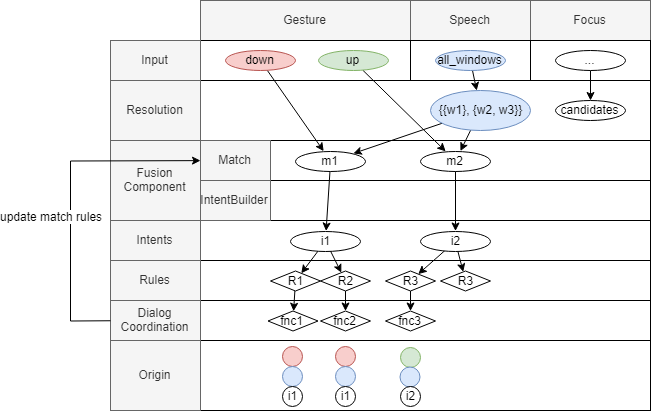

The diagram above was exported from draw.io. Its source (the exported page's mxGraphModel, read from the mxfile embedded in the PNG):
<mxGraphModel dx="1134" dy="3127" grid="1" gridSize="10" guides="1" tooltips="1" connect="1" arrows="1" fold="1" page="1" pageScale="1" pageWidth="827" pageHeight="1169" math="0" shadow="0">
  <root>
    <mxCell id="0" />
    <mxCell id="1" parent="0" />
    <mxCell id="2" value="" style="rounded=0;whiteSpace=wrap;html=1;align=center;" vertex="1" parent="1">
      <mxGeometry x="550" y="640" width="450" height="60" as="geometry" />
    </mxCell>
    <mxCell id="3" value="" style="rounded=0;whiteSpace=wrap;html=1;align=center;" vertex="1" parent="1">
      <mxGeometry x="620" y="740" width="380" height="40" as="geometry" />
    </mxCell>
    <mxCell id="4" value="" style="rounded=0;whiteSpace=wrap;html=1;align=center;" vertex="1" parent="1">
      <mxGeometry x="550" y="900" width="450" height="70" as="geometry" />
    </mxCell>
    <mxCell id="5" value="Gesture" style="rounded=0;whiteSpace=wrap;html=1;align=center;fillColor=#f5f5f5;strokeColor=#666666;fontColor=#333333;" vertex="1" parent="1">
      <mxGeometry x="550" y="560" width="210" height="40" as="geometry" />
    </mxCell>
    <mxCell id="6" value="Speech" style="rounded=0;whiteSpace=wrap;html=1;align=center;fillColor=#f5f5f5;strokeColor=#666666;fontColor=#333333;" vertex="1" parent="1">
      <mxGeometry x="760" y="560" width="120" height="40" as="geometry" />
    </mxCell>
    <mxCell id="7" value="Focus" style="rounded=0;whiteSpace=wrap;html=1;align=center;fillColor=#f5f5f5;strokeColor=#666666;fontColor=#333333;" vertex="1" parent="1">
      <mxGeometry x="880" y="560" width="120" height="40" as="geometry" />
    </mxCell>
    <mxCell id="8" value="" style="rounded=0;whiteSpace=wrap;html=1;align=center;" vertex="1" parent="1">
      <mxGeometry x="550" y="600" width="210" height="40" as="geometry" />
    </mxCell>
    <mxCell id="9" value="" style="rounded=0;whiteSpace=wrap;html=1;align=center;" vertex="1" parent="1">
      <mxGeometry x="760" y="600" width="120" height="40" as="geometry" />
    </mxCell>
    <mxCell id="10" value="" style="rounded=0;whiteSpace=wrap;html=1;align=center;" vertex="1" parent="1">
      <mxGeometry x="880" y="600" width="120" height="40" as="geometry" />
    </mxCell>
    <mxCell id="11" value="" style="rounded=0;whiteSpace=wrap;html=1;align=center;" vertex="1" parent="1">
      <mxGeometry x="620" y="700" width="380" height="40" as="geometry" />
    </mxCell>
    <mxCell id="12" value="" style="rounded=0;whiteSpace=wrap;html=1;align=center;" vertex="1" parent="1">
      <mxGeometry x="550" y="780" width="450" height="40" as="geometry" />
    </mxCell>
    <mxCell id="13" value="" style="rounded=0;whiteSpace=wrap;html=1;align=center;" vertex="1" parent="1">
      <mxGeometry x="550" y="820" width="450" height="40" as="geometry" />
    </mxCell>
    <mxCell id="14" value="" style="rounded=0;whiteSpace=wrap;html=1;align=center;" vertex="1" parent="1">
      <mxGeometry x="550" y="860" width="450" height="40" as="geometry" />
    </mxCell>
    <mxCell id="15" style="edgeStyle=none;rounded=0;orthogonalLoop=1;jettySize=auto;html=1;" edge="1" source="16" target="22" parent="1">
      <mxGeometry relative="1" as="geometry">
        <mxPoint x="644.2896786855408" y="650.4797143871474" as="targetPoint" />
      </mxGeometry>
    </mxCell>
    <mxCell id="16" value="down" style="ellipse;whiteSpace=wrap;html=1;align=center;fillColor=#f8cecc;strokeColor=#b85450;" vertex="1" parent="1">
      <mxGeometry x="575" y="610" width="70" height="20" as="geometry" />
    </mxCell>
    <mxCell id="17" style="edgeStyle=none;rounded=0;orthogonalLoop=1;jettySize=auto;html=1;" edge="1" source="18" target="51" parent="1">
      <mxGeometry relative="1" as="geometry">
        <mxPoint x="681.687819738052" y="653.5302255180477" as="targetPoint" />
      </mxGeometry>
    </mxCell>
    <mxCell id="18" value="all_windows" style="ellipse;whiteSpace=wrap;html=1;align=center;fillColor=#dae8fc;strokeColor=#6c8ebf;" vertex="1" parent="1">
      <mxGeometry x="785" y="610" width="70" height="20" as="geometry" />
    </mxCell>
    <mxCell id="19" style="edgeStyle=none;rounded=0;orthogonalLoop=1;jettySize=auto;html=1;" edge="1" source="20" target="24" parent="1">
      <mxGeometry relative="1" as="geometry">
        <mxPoint x="784.3241402335564" y="651.931371798461" as="targetPoint" />
      </mxGeometry>
    </mxCell>
    <mxCell id="20" value="up" style="ellipse;whiteSpace=wrap;html=1;align=center;fillColor=#d5e8d4;strokeColor=#82b366;" vertex="1" parent="1">
      <mxGeometry x="667.5" y="610" width="70" height="20" as="geometry" />
    </mxCell>
    <mxCell id="21" style="edgeStyle=none;rounded=0;orthogonalLoop=1;jettySize=auto;html=1;" edge="1" source="22" target="27" parent="1">
      <mxGeometry relative="1" as="geometry">
        <mxPoint x="655" y="750.5" as="targetPoint" />
      </mxGeometry>
    </mxCell>
    <mxCell id="22" value="m1" style="ellipse;whiteSpace=wrap;html=1;align=center;" vertex="1" parent="1">
      <mxGeometry x="645" y="710.5" width="70" height="20" as="geometry" />
    </mxCell>
    <mxCell id="23" style="edgeStyle=none;rounded=0;orthogonalLoop=1;jettySize=auto;html=1;" edge="1" source="24" target="30" parent="1">
      <mxGeometry relative="1" as="geometry">
        <mxPoint x="805" y="750.5" as="targetPoint" />
      </mxGeometry>
    </mxCell>
    <mxCell id="24" value="m2" style="ellipse;whiteSpace=wrap;html=1;align=center;" vertex="1" parent="1">
      <mxGeometry x="770" y="710.5" width="70" height="20" as="geometry" />
    </mxCell>
    <mxCell id="25" style="edgeStyle=none;rounded=0;orthogonalLoop=1;jettySize=auto;html=1;" edge="1" source="27" target="32" parent="1">
      <mxGeometry relative="1" as="geometry" />
    </mxCell>
    <mxCell id="26" style="edgeStyle=none;rounded=0;orthogonalLoop=1;jettySize=auto;html=1;" edge="1" source="27" target="34" parent="1">
      <mxGeometry relative="1" as="geometry" />
    </mxCell>
    <mxCell id="27" value="i1" style="ellipse;whiteSpace=wrap;html=1;align=center;" vertex="1" parent="1">
      <mxGeometry x="640" y="790.5" width="70" height="20" as="geometry" />
    </mxCell>
    <mxCell id="28" style="edgeStyle=none;rounded=0;orthogonalLoop=1;jettySize=auto;html=1;" edge="1" source="30" target="36" parent="1">
      <mxGeometry relative="1" as="geometry" />
    </mxCell>
    <mxCell id="29" style="edgeStyle=none;rounded=0;orthogonalLoop=1;jettySize=auto;html=1;" edge="1" source="30" target="39" parent="1">
      <mxGeometry relative="1" as="geometry" />
    </mxCell>
    <mxCell id="30" value="i2" style="ellipse;whiteSpace=wrap;html=1;align=center;" vertex="1" parent="1">
      <mxGeometry x="770" y="790.5" width="70" height="20" as="geometry" />
    </mxCell>
    <mxCell id="31" style="edgeStyle=none;rounded=0;orthogonalLoop=1;jettySize=auto;html=1;" edge="1" source="32" target="37" parent="1">
      <mxGeometry relative="1" as="geometry" />
    </mxCell>
    <mxCell id="32" value="R1" style="rhombus;whiteSpace=wrap;html=1;align=center;" vertex="1" parent="1">
      <mxGeometry x="620" y="830.5" width="50" height="20" as="geometry" />
    </mxCell>
    <mxCell id="33" style="edgeStyle=none;rounded=0;orthogonalLoop=1;jettySize=auto;html=1;" edge="1" source="34" target="38" parent="1">
      <mxGeometry relative="1" as="geometry" />
    </mxCell>
    <mxCell id="34" value="R2" style="rhombus;whiteSpace=wrap;html=1;align=center;" vertex="1" parent="1">
      <mxGeometry x="670" y="830.5" width="50" height="20" as="geometry" />
    </mxCell>
    <mxCell id="35" style="edgeStyle=none;rounded=0;orthogonalLoop=1;jettySize=auto;html=1;" edge="1" source="36" target="40" parent="1">
      <mxGeometry relative="1" as="geometry" />
    </mxCell>
    <mxCell id="36" value="R3" style="rhombus;whiteSpace=wrap;html=1;align=center;" vertex="1" parent="1">
      <mxGeometry x="735" y="830.5" width="50" height="20" as="geometry" />
    </mxCell>
    <mxCell id="37" value="fnc1" style="rhombus;whiteSpace=wrap;html=1;align=center;" vertex="1" parent="1">
      <mxGeometry x="617.5" y="870.5" width="50" height="20" as="geometry" />
    </mxCell>
    <mxCell id="38" value="fnc2" style="rhombus;whiteSpace=wrap;html=1;align=center;" vertex="1" parent="1">
      <mxGeometry x="670" y="870.5" width="50" height="20" as="geometry" />
    </mxCell>
    <mxCell id="39" value="R3" style="rhombus;whiteSpace=wrap;html=1;align=center;" vertex="1" parent="1">
      <mxGeometry x="790" y="830.5" width="50" height="20" as="geometry" />
    </mxCell>
    <mxCell id="40" value="fnc3" style="rhombus;whiteSpace=wrap;html=1;align=center;" vertex="1" parent="1">
      <mxGeometry x="735" y="870.5" width="50" height="20" as="geometry" />
    </mxCell>
    <mxCell id="41" value="" style="ellipse;whiteSpace=wrap;html=1;aspect=fixed;fillColor=#f8cecc;align=center;strokeColor=#b85450;" vertex="1" parent="1">
      <mxGeometry x="632.5" y="906" width="20" height="20" as="geometry" />
    </mxCell>
    <mxCell id="42" value="" style="ellipse;whiteSpace=wrap;html=1;aspect=fixed;fillColor=#dae8fc;align=center;strokeColor=#6c8ebf;" vertex="1" parent="1">
      <mxGeometry x="632.5" y="926" width="20" height="20" as="geometry" />
    </mxCell>
    <mxCell id="43" value="" style="ellipse;whiteSpace=wrap;html=1;aspect=fixed;fillColor=#f8cecc;align=center;strokeColor=#b85450;" vertex="1" parent="1">
      <mxGeometry x="685" y="906" width="20" height="20" as="geometry" />
    </mxCell>
    <mxCell id="44" value="" style="ellipse;whiteSpace=wrap;html=1;aspect=fixed;fillColor=#dae8fc;align=center;strokeColor=#6c8ebf;" vertex="1" parent="1">
      <mxGeometry x="685" y="926" width="20" height="20" as="geometry" />
    </mxCell>
    <mxCell id="45" value="" style="ellipse;whiteSpace=wrap;html=1;aspect=fixed;fillColor=#d5e8d4;align=center;strokeColor=#82b366;" vertex="1" parent="1">
      <mxGeometry x="750" y="906.5" width="20" height="20" as="geometry" />
    </mxCell>
    <mxCell id="46" value="" style="ellipse;whiteSpace=wrap;html=1;aspect=fixed;fillColor=#dae8fc;align=center;strokeColor=#6c8ebf;direction=south;" vertex="1" parent="1">
      <mxGeometry x="750" y="926.5" width="20" height="20" as="geometry" />
    </mxCell>
    <mxCell id="47" style="edgeStyle=none;rounded=0;orthogonalLoop=1;jettySize=auto;html=1;" edge="1" source="48" target="52" parent="1">
      <mxGeometry relative="1" as="geometry" />
    </mxCell>
    <mxCell id="48" value="..." style="ellipse;whiteSpace=wrap;html=1;align=center;" vertex="1" parent="1">
      <mxGeometry x="905" y="610" width="70" height="20" as="geometry" />
    </mxCell>
    <mxCell id="49" style="edgeStyle=none;rounded=0;orthogonalLoop=1;jettySize=auto;html=1;" edge="1" source="51" target="22" parent="1">
      <mxGeometry relative="1" as="geometry">
        <mxPoint x="786.4732940618171" y="693.2509349224747" as="sourcePoint" />
      </mxGeometry>
    </mxCell>
    <mxCell id="50" style="edgeStyle=none;rounded=0;orthogonalLoop=1;jettySize=auto;html=1;" edge="1" source="51" target="24" parent="1">
      <mxGeometry relative="1" as="geometry">
        <mxPoint x="816.6476951358743" y="700.2393615249275" as="sourcePoint" />
      </mxGeometry>
    </mxCell>
    <mxCell id="51" value="{{w1}, {w2, w3}}&lt;br&gt;" style="ellipse;whiteSpace=wrap;html=1;align=center;fillColor=#dae8fc;strokeColor=#6c8ebf;" vertex="1" parent="1">
      <mxGeometry x="780" y="650" width="100" height="40" as="geometry" />
    </mxCell>
    <mxCell id="52" value="candidates" style="ellipse;whiteSpace=wrap;html=1;align=center;" vertex="1" parent="1">
      <mxGeometry x="905" y="660" width="70" height="20" as="geometry" />
    </mxCell>
    <mxCell id="53" value="i1" style="ellipse;whiteSpace=wrap;html=1;aspect=fixed;align=center;" vertex="1" parent="1">
      <mxGeometry x="685" y="946" width="20" height="20" as="geometry" />
    </mxCell>
    <mxCell id="54" value="i1" style="ellipse;whiteSpace=wrap;html=1;aspect=fixed;align=center;" vertex="1" parent="1">
      <mxGeometry x="632.5" y="946" width="20" height="20" as="geometry" />
    </mxCell>
    <mxCell id="55" value="i2" style="ellipse;whiteSpace=wrap;html=1;aspect=fixed;align=center;" vertex="1" parent="1">
      <mxGeometry x="750" y="946" width="20" height="20" as="geometry" />
    </mxCell>
    <mxCell id="56" value="Fusion&lt;br&gt;Component" style="rounded=0;whiteSpace=wrap;html=1;align=center;fillColor=#f5f5f5;strokeColor=#666666;fontColor=#333333;" vertex="1" parent="1">
      <mxGeometry x="460" y="700" width="90" height="80" as="geometry" />
    </mxCell>
    <mxCell id="57" value="Input" style="rounded=0;whiteSpace=wrap;html=1;align=center;fillColor=#f5f5f5;strokeColor=#666666;fontColor=#333333;" vertex="1" parent="1">
      <mxGeometry x="460" y="600" width="90" height="40" as="geometry" />
    </mxCell>
    <mxCell id="58" value="Intents" style="rounded=0;whiteSpace=wrap;html=1;align=center;fillColor=#f5f5f5;strokeColor=#666666;fontColor=#333333;" vertex="1" parent="1">
      <mxGeometry x="460" y="780" width="90" height="40" as="geometry" />
    </mxCell>
    <mxCell id="59" value="Rules" style="rounded=0;whiteSpace=wrap;html=1;align=center;fillColor=#f5f5f5;strokeColor=#666666;fontColor=#333333;" vertex="1" parent="1">
      <mxGeometry x="460" y="820" width="90" height="40" as="geometry" />
    </mxCell>
    <mxCell id="60" value="Dialog&lt;br&gt;Coordination&lt;br&gt;" style="rounded=0;whiteSpace=wrap;html=1;align=center;fillColor=#f5f5f5;strokeColor=#666666;fontColor=#333333;" vertex="1" parent="1">
      <mxGeometry x="460" y="860" width="90" height="40" as="geometry" />
    </mxCell>
    <mxCell id="61" value="Origin&lt;br&gt;" style="rounded=0;whiteSpace=wrap;html=1;align=center;fillColor=#f5f5f5;strokeColor=#666666;fontColor=#333333;" vertex="1" parent="1">
      <mxGeometry x="460" y="900" width="90" height="70" as="geometry" />
    </mxCell>
    <mxCell id="62" value="Resolution" style="rounded=0;whiteSpace=wrap;html=1;align=center;fillColor=#f5f5f5;strokeColor=#666666;fontColor=#333333;" vertex="1" parent="1">
      <mxGeometry x="460" y="640" width="90" height="60" as="geometry" />
    </mxCell>
    <mxCell id="63" value="Match" style="rounded=0;whiteSpace=wrap;html=1;align=center;fillColor=#f5f5f5;strokeColor=#666666;fontColor=#333333;" vertex="1" parent="1">
      <mxGeometry x="550" y="700" width="70" height="40" as="geometry" />
    </mxCell>
    <mxCell id="64" value="IntentBuilder" style="rounded=0;whiteSpace=wrap;html=1;align=center;fillColor=#f5f5f5;strokeColor=#666666;fontColor=#333333;" vertex="1" parent="1">
      <mxGeometry x="550" y="740" width="70" height="40" as="geometry" />
    </mxCell>
    <mxCell id="65" style="edgeStyle=none;rounded=0;orthogonalLoop=1;jettySize=auto;html=1;" edge="1" source="60" target="63" parent="1">
      <mxGeometry relative="1" as="geometry">
        <Array as="points">
          <mxPoint x="420" y="880.5" />
          <mxPoint x="420" y="720.5" />
        </Array>
      </mxGeometry>
    </mxCell>
    <mxCell id="66" value="update match rules" style="text;html=1;resizable=0;points=[];align=center;verticalAlign=middle;labelBackgroundColor=#ffffff;" vertex="1" connectable="0" parent="65">
      <mxGeometry x="0.0899" y="-1" relative="1" as="geometry">
        <mxPoint x="-21" y="34.5" as="offset" />
      </mxGeometry>
    </mxCell>
  </root>
</mxGraphModel>